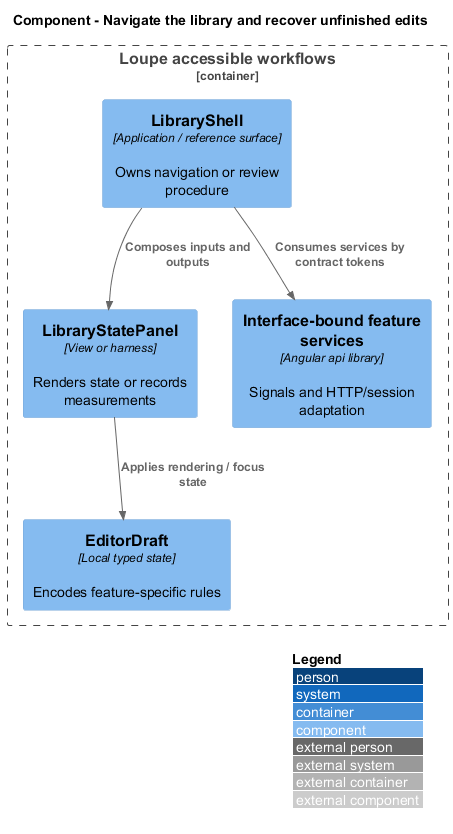

The diagram above was rendered by PlantUML. Its source (embedded in the PNG):
@startuml
!include <C4/C4_Component>
LAYOUT_WITH_LEGEND()
title Component - Navigate the library and recover unfinished edits
Container_Boundary(surface, "Loupe accessible workflows") {
Component(page, "LibraryShell", "Application / reference surface", "Owns navigation or review procedure")
Component(view, "LibraryStatePanel", "View or harness", "Renders state or records measurements")
Component(state, "EditorDraft", "Local typed state", "Encodes feature-specific rules")
Component(client, "Interface-bound feature services", "Angular api library", "Signals and HTTP/session adaptation")
}
Rel(page, view, "Composes inputs and outputs")
Rel(page, client, "Consumes services by contract tokens")
Rel(view, state, "Applies rendering / focus state")
@enduml